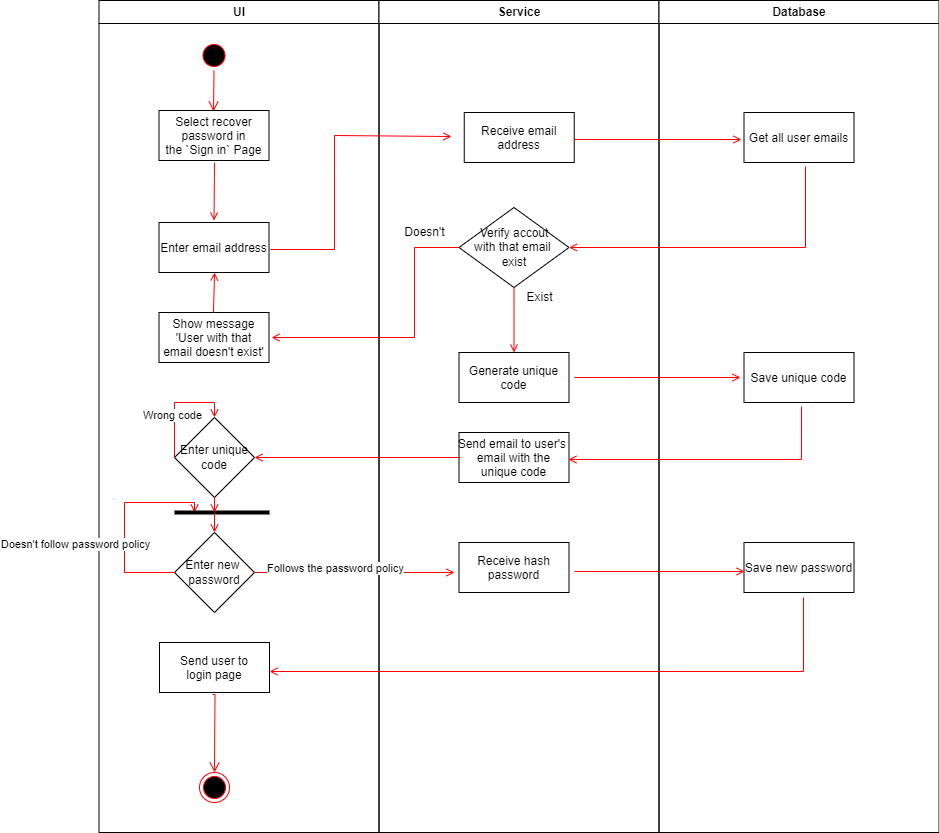

The diagram above was exported from draw.io. Its source (the exported page's mxGraphModel, read from the mxfile embedded in the PNG):
<mxGraphModel dx="1422" dy="762" grid="1" gridSize="10" guides="1" tooltips="1" connect="1" arrows="1" fold="1" page="1" pageScale="1" pageWidth="1169" pageHeight="826" background="none" math="0" shadow="0">
  <root>
    <mxCell id="0" />
    <mxCell id="1" parent="0" />
    <mxCell id="2" value="UI" style="swimlane;whiteSpace=wrap" parent="1" vertex="1">
      <mxGeometry x="164.5" y="128" width="280" height="832" as="geometry" />
    </mxCell>
    <mxCell id="5" value="" style="ellipse;shape=startState;fillColor=#000000;strokeColor=#ff0000;" parent="2" vertex="1">
      <mxGeometry x="100" y="40" width="30" height="30" as="geometry" />
    </mxCell>
    <mxCell id="6" value="" style="edgeStyle=elbowEdgeStyle;elbow=horizontal;verticalAlign=bottom;endArrow=open;endSize=8;strokeColor=#FF0000;endFill=1;rounded=0;entryX=0.495;entryY=0.02;entryDx=0;entryDy=0;entryPerimeter=0;" parent="2" source="5" target="7" edge="1">
      <mxGeometry x="100" y="40" as="geometry">
        <mxPoint x="115" y="110" as="targetPoint" />
      </mxGeometry>
    </mxCell>
    <mxCell id="7" value="Select recover &#10;password in &#10;the `Sign in` Page" style="" parent="2" vertex="1">
      <mxGeometry x="60" y="110" width="110" height="50" as="geometry" />
    </mxCell>
    <mxCell id="9" value="" style="endArrow=open;strokeColor=#FF0000;endFill=1;rounded=0" parent="2" edge="1">
      <mxGeometry relative="1" as="geometry">
        <mxPoint x="115.5" y="162" as="sourcePoint" />
        <mxPoint x="115" y="220" as="targetPoint" />
      </mxGeometry>
    </mxCell>
    <mxCell id="3Gkku0xkLeFtSGZ1X02T-42" value="Enter email address" style="" parent="2" vertex="1">
      <mxGeometry x="60" y="222" width="110" height="50" as="geometry" />
    </mxCell>
    <mxCell id="3Gkku0xkLeFtSGZ1X02T-58" value="Show message &#10;'User with that&#10;email doesn't exist'" style="" parent="2" vertex="1">
      <mxGeometry x="60" y="312" width="110" height="50" as="geometry" />
    </mxCell>
    <mxCell id="3Gkku0xkLeFtSGZ1X02T-61" value="" style="endArrow=open;strokeColor=#FF0000;endFill=1;rounded=0;exitX=0.495;exitY=0;exitDx=0;exitDy=0;exitPerimeter=0;entryX=0.505;entryY=1;entryDx=0;entryDy=0;entryPerimeter=0;" parent="2" source="3Gkku0xkLeFtSGZ1X02T-58" target="3Gkku0xkLeFtSGZ1X02T-42" edge="1">
      <mxGeometry relative="1" as="geometry">
        <mxPoint x="125" y="170" as="sourcePoint" />
        <mxPoint x="125" y="230" as="targetPoint" />
      </mxGeometry>
    </mxCell>
    <mxCell id="3Gkku0xkLeFtSGZ1X02T-75" value="Enter unique code" style="rhombus;whiteSpace=wrap;html=1;" parent="2" vertex="1">
      <mxGeometry x="75.5" y="417" width="80" height="80" as="geometry" />
    </mxCell>
    <mxCell id="3Gkku0xkLeFtSGZ1X02T-77" value="" style="endArrow=open;strokeColor=#FF0000;endFill=1;rounded=0;exitX=0;exitY=0.5;exitDx=0;exitDy=0;entryX=0.5;entryY=0;entryDx=0;entryDy=0;" parent="2" source="3Gkku0xkLeFtSGZ1X02T-75" target="3Gkku0xkLeFtSGZ1X02T-75" edge="1">
      <mxGeometry relative="1" as="geometry">
        <mxPoint x="712.5300000000002" y="416" as="sourcePoint" />
        <mxPoint x="145.5" y="402" as="targetPoint" />
        <Array as="points">
          <mxPoint x="75.5" y="402" />
          <mxPoint x="115.5" y="402" />
        </Array>
      </mxGeometry>
    </mxCell>
    <mxCell id="3Gkku0xkLeFtSGZ1X02T-78" value="Wrong code" style="edgeLabel;html=1;align=center;verticalAlign=middle;resizable=0;points=[];" parent="3Gkku0xkLeFtSGZ1X02T-77" connectable="0" vertex="1">
      <mxGeometry x="-0.2182" y="3" relative="1" as="geometry">
        <mxPoint as="offset" />
      </mxGeometry>
    </mxCell>
    <mxCell id="3Gkku0xkLeFtSGZ1X02T-80" value="Enter new&amp;nbsp;&lt;br&gt;password" style="rhombus;whiteSpace=wrap;html=1;" parent="2" vertex="1">
      <mxGeometry x="75.5" y="532" width="80" height="80" as="geometry" />
    </mxCell>
    <mxCell id="3Gkku0xkLeFtSGZ1X02T-85" value="" style="endArrow=open;strokeColor=#FF0000;endFill=1;rounded=0;exitX=0;exitY=0.5;exitDx=0;exitDy=0;" parent="2" source="3Gkku0xkLeFtSGZ1X02T-80" edge="1">
      <mxGeometry relative="1" as="geometry">
        <mxPoint x="85.5" y="467" as="sourcePoint" />
        <mxPoint x="95.5" y="512" as="targetPoint" />
        <Array as="points">
          <mxPoint x="25.5" y="572" />
          <mxPoint x="25.5" y="502" />
          <mxPoint x="95.5" y="502" />
        </Array>
      </mxGeometry>
    </mxCell>
    <mxCell id="3Gkku0xkLeFtSGZ1X02T-86" value="Doesn't follow password policy" style="edgeLabel;html=1;align=center;verticalAlign=middle;resizable=0;points=[];" parent="3Gkku0xkLeFtSGZ1X02T-85" connectable="0" vertex="1">
      <mxGeometry x="-0.2182" y="3" relative="1" as="geometry">
        <mxPoint x="-47" y="-1" as="offset" />
      </mxGeometry>
    </mxCell>
    <mxCell id="3Gkku0xkLeFtSGZ1X02T-95" value="Send user to &#10;login page" style="" parent="2" vertex="1">
      <mxGeometry x="60.5" y="642" width="110" height="50" as="geometry" />
    </mxCell>
    <mxCell id="3Gkku0xkLeFtSGZ1X02T-96" value="" style="ellipse;html=1;shape=endState;fillColor=#000000;strokeColor=#ff0000;direction=south;" parent="2" vertex="1">
      <mxGeometry x="100.5" y="772" width="30" height="30" as="geometry" />
    </mxCell>
    <mxCell id="3Gkku0xkLeFtSGZ1X02T-97" value="" style="edgeStyle=elbowEdgeStyle;elbow=horizontal;verticalAlign=bottom;endArrow=open;endSize=8;strokeColor=#FF0000;endFill=1;rounded=0;exitX=0.482;exitY=1.04;exitDx=0;exitDy=0;exitPerimeter=0;" parent="2" source="3Gkku0xkLeFtSGZ1X02T-95" target="3Gkku0xkLeFtSGZ1X02T-96" edge="1">
      <mxGeometry x="-54.5" y="-78" as="geometry">
        <mxPoint x="124.45000000000005" y="121" as="targetPoint" />
        <mxPoint x="125" y="80" as="sourcePoint" />
        <Array as="points">
          <mxPoint x="116" y="692" />
        </Array>
      </mxGeometry>
    </mxCell>
    <mxCell id="89k-ih7s-ZW5_Vs0hDq0-14" value="" style="endArrow=none;html=1;rounded=0;strokeWidth=4;fillColor=#f8cecc;strokeColor=#000000;" parent="2" edge="1">
      <mxGeometry width="50" height="50" relative="1" as="geometry">
        <mxPoint x="75.5" y="512" as="sourcePoint" />
        <mxPoint x="170.5" y="512" as="targetPoint" />
        <Array as="points">
          <mxPoint x="135.5" y="512" />
        </Array>
      </mxGeometry>
    </mxCell>
    <mxCell id="3" value="Service" style="swimlane;whiteSpace=wrap" parent="1" vertex="1">
      <mxGeometry x="444.5" y="128" width="280" height="832" as="geometry" />
    </mxCell>
    <mxCell id="3Gkku0xkLeFtSGZ1X02T-47" value="Verify accout&lt;br&gt;with that email &lt;br&gt;exist" style="rhombus;whiteSpace=wrap;html=1;" parent="3" vertex="1">
      <mxGeometry x="80" y="207" width="110" height="80" as="geometry" />
    </mxCell>
    <mxCell id="3Gkku0xkLeFtSGZ1X02T-51" value="Receive email&#10;address" style="" parent="3" vertex="1">
      <mxGeometry x="85.25" y="112" width="110" height="50" as="geometry" />
    </mxCell>
    <mxCell id="3Gkku0xkLeFtSGZ1X02T-66" value="Generate unique &#10;code" style="" parent="3" vertex="1">
      <mxGeometry x="80" y="352" width="110" height="50" as="geometry" />
    </mxCell>
    <mxCell id="3Gkku0xkLeFtSGZ1X02T-68" value="" style="endArrow=open;strokeColor=#FF0000;endFill=1;rounded=0;exitX=0.5;exitY=1;exitDx=0;exitDy=0;entryX=0.5;entryY=0;entryDx=0;entryDy=0;" parent="3" source="3Gkku0xkLeFtSGZ1X02T-47" target="3Gkku0xkLeFtSGZ1X02T-66" edge="1">
      <mxGeometry relative="1" as="geometry">
        <mxPoint x="-155" y="170" as="sourcePoint" />
        <mxPoint x="-155" y="230" as="targetPoint" />
      </mxGeometry>
    </mxCell>
    <mxCell id="3Gkku0xkLeFtSGZ1X02T-71" value="Send email to user's &#10;email with the &#10;unique code" style="" parent="3" vertex="1">
      <mxGeometry x="80" y="432" width="110" height="50" as="geometry" />
    </mxCell>
    <mxCell id="3Gkku0xkLeFtSGZ1X02T-87" value="Receive hash &#10;password" style="" parent="3" vertex="1">
      <mxGeometry x="80" y="542" width="110" height="50" as="geometry" />
    </mxCell>
    <mxCell id="89k-ih7s-ZW5_Vs0hDq0-16" value="Doesn't" style="text;html=1;align=center;verticalAlign=middle;resizable=0;points=[];autosize=1;strokeColor=none;fillColor=none;" parent="3" vertex="1">
      <mxGeometry x="15.5" y="222" width="60" height="20" as="geometry" />
    </mxCell>
    <mxCell id="89k-ih7s-ZW5_Vs0hDq0-17" value="Exist" style="text;html=1;align=center;verticalAlign=middle;resizable=0;points=[];autosize=1;strokeColor=none;fillColor=none;" parent="3" vertex="1">
      <mxGeometry x="140.5" y="287" width="40" height="20" as="geometry" />
    </mxCell>
    <mxCell id="4" value="Database" style="swimlane;whiteSpace=wrap" parent="1" vertex="1">
      <mxGeometry x="724.5" y="128" width="280" height="832" as="geometry" />
    </mxCell>
    <mxCell id="3Gkku0xkLeFtSGZ1X02T-52" value="Get all user emails" style="" parent="4" vertex="1">
      <mxGeometry x="85" y="112" width="110" height="50" as="geometry" />
    </mxCell>
    <mxCell id="3Gkku0xkLeFtSGZ1X02T-69" value="Save unique code" style="" parent="4" vertex="1">
      <mxGeometry x="85" y="352" width="110" height="50" as="geometry" />
    </mxCell>
    <mxCell id="3Gkku0xkLeFtSGZ1X02T-88" value="Save new password" style="" parent="4" vertex="1">
      <mxGeometry x="85" y="542" width="110" height="50" as="geometry" />
    </mxCell>
    <mxCell id="3Gkku0xkLeFtSGZ1X02T-45" value="" style="endArrow=open;strokeColor=#FF0000;endFill=1;rounded=0;exitX=1.014;exitY=0.54;exitDx=0;exitDy=0;exitPerimeter=0;entryX=-0.025;entryY=0.517;entryDx=0;entryDy=0;entryPerimeter=0;" parent="1" source="3Gkku0xkLeFtSGZ1X02T-42" edge="1">
      <mxGeometry relative="1" as="geometry">
        <mxPoint x="289.5" y="298" as="sourcePoint" />
        <mxPoint x="517" y="264.02" as="targetPoint" />
        <Array as="points">
          <mxPoint x="400" y="377" />
          <mxPoint x="400" y="300" />
          <mxPoint x="400" y="263" />
        </Array>
      </mxGeometry>
    </mxCell>
    <mxCell id="3Gkku0xkLeFtSGZ1X02T-54" value="" style="endArrow=open;strokeColor=#FF0000;endFill=1;rounded=0;entryX=-0.023;entryY=0.54;entryDx=0;entryDy=0;entryPerimeter=0;" parent="1" target="3Gkku0xkLeFtSGZ1X02T-52" edge="1">
      <mxGeometry relative="1" as="geometry">
        <mxPoint x="640" y="267" as="sourcePoint" />
        <mxPoint x="527" y="274.02" as="targetPoint" />
        <Array as="points">
          <mxPoint x="730" y="267" />
        </Array>
      </mxGeometry>
    </mxCell>
    <mxCell id="3Gkku0xkLeFtSGZ1X02T-55" value="" style="endArrow=open;strokeColor=#FF0000;endFill=1;rounded=0;entryX=1;entryY=0.5;entryDx=0;entryDy=0;exitX=0.559;exitY=1.08;exitDx=0;exitDy=0;exitPerimeter=0;" parent="1" source="3Gkku0xkLeFtSGZ1X02T-52" target="3Gkku0xkLeFtSGZ1X02T-47" edge="1">
      <mxGeometry relative="1" as="geometry">
        <mxPoint x="650" y="277" as="sourcePoint" />
        <mxPoint x="816.9699999999998" y="277" as="targetPoint" />
        <Array as="points">
          <mxPoint x="871" y="375" />
        </Array>
      </mxGeometry>
    </mxCell>
    <mxCell id="3Gkku0xkLeFtSGZ1X02T-60" value="" style="endArrow=open;strokeColor=#FF0000;endFill=1;rounded=0;entryX=1.023;entryY=0.5;entryDx=0;entryDy=0;exitX=0;exitY=0.5;exitDx=0;exitDy=0;entryPerimeter=0;" parent="1" source="3Gkku0xkLeFtSGZ1X02T-47" target="3Gkku0xkLeFtSGZ1X02T-58" edge="1">
      <mxGeometry relative="1" as="geometry">
        <mxPoint x="880.9899999999998" y="304" as="sourcePoint" />
        <mxPoint x="644.5" y="385" as="targetPoint" />
        <Array as="points">
          <mxPoint x="480" y="375" />
          <mxPoint x="480" y="465" />
        </Array>
      </mxGeometry>
    </mxCell>
    <mxCell id="3Gkku0xkLeFtSGZ1X02T-70" value="" style="endArrow=open;strokeColor=#FF0000;endFill=1;rounded=0;entryX=-0.032;entryY=0.5;entryDx=0;entryDy=0;entryPerimeter=0;" parent="1" target="3Gkku0xkLeFtSGZ1X02T-69" edge="1">
      <mxGeometry relative="1" as="geometry">
        <mxPoint x="640" y="505" as="sourcePoint" />
        <mxPoint x="527" y="274.02" as="targetPoint" />
        <Array as="points">
          <mxPoint x="690" y="505" />
          <mxPoint x="720" y="505" />
        </Array>
      </mxGeometry>
    </mxCell>
    <mxCell id="3Gkku0xkLeFtSGZ1X02T-72" value="" style="endArrow=open;strokeColor=#FF0000;endFill=1;rounded=0;entryX=0.995;entryY=0.54;entryDx=0;entryDy=0;exitX=0.523;exitY=1.08;exitDx=0;exitDy=0;exitPerimeter=0;entryPerimeter=0;" parent="1" source="3Gkku0xkLeFtSGZ1X02T-69" target="3Gkku0xkLeFtSGZ1X02T-71" edge="1">
      <mxGeometry relative="1" as="geometry">
        <mxPoint x="880.9899999999998" y="304" as="sourcePoint" />
        <mxPoint x="644.5" y="385" as="targetPoint" />
        <Array as="points">
          <mxPoint x="867" y="587" />
        </Array>
      </mxGeometry>
    </mxCell>
    <mxCell id="3Gkku0xkLeFtSGZ1X02T-74" value="" style="endArrow=open;strokeColor=#FF0000;endFill=1;rounded=0;entryX=1;entryY=0.5;entryDx=0;entryDy=0;exitX=0.014;exitY=0.5;exitDx=0;exitDy=0;exitPerimeter=0;" parent="1" source="3Gkku0xkLeFtSGZ1X02T-71" target="3Gkku0xkLeFtSGZ1X02T-75" edge="1">
      <mxGeometry relative="1" as="geometry">
        <mxPoint x="877.0300000000002" y="544" as="sourcePoint" />
        <mxPoint x="339.01" y="584" as="targetPoint" />
        <Array as="points">
          <mxPoint x="450" y="585" />
        </Array>
      </mxGeometry>
    </mxCell>
    <mxCell id="3Gkku0xkLeFtSGZ1X02T-82" value="" style="endArrow=open;strokeColor=#FF0000;endFill=1;rounded=0;exitX=1;exitY=0.5;exitDx=0;exitDy=0;" parent="1" source="3Gkku0xkLeFtSGZ1X02T-80" edge="1">
      <mxGeometry relative="1" as="geometry">
        <mxPoint x="650" y="515" as="sourcePoint" />
        <mxPoint x="520" y="700" as="targetPoint" />
        <Array as="points" />
      </mxGeometry>
    </mxCell>
    <mxCell id="3Gkku0xkLeFtSGZ1X02T-83" value="Follows the password policy" style="edgeLabel;html=1;align=center;verticalAlign=middle;resizable=0;points=[];" parent="3Gkku0xkLeFtSGZ1X02T-82" connectable="0" vertex="1">
      <mxGeometry x="-0.4412" y="1" relative="1" as="geometry">
        <mxPoint x="24" y="-4" as="offset" />
      </mxGeometry>
    </mxCell>
    <mxCell id="3Gkku0xkLeFtSGZ1X02T-92" value="" style="endArrow=open;strokeColor=#FF0000;endFill=1;rounded=0;exitX=1.05;exitY=0.58;exitDx=0;exitDy=0;exitPerimeter=0;entryX=0.005;entryY=0.58;entryDx=0;entryDy=0;entryPerimeter=0;" parent="1" source="3Gkku0xkLeFtSGZ1X02T-87" target="3Gkku0xkLeFtSGZ1X02T-88" edge="1">
      <mxGeometry relative="1" as="geometry">
        <mxPoint x="346.03999999999996" y="387" as="sourcePoint" />
        <mxPoint x="527" y="274.02" as="targetPoint" />
        <Array as="points" />
      </mxGeometry>
    </mxCell>
    <mxCell id="3Gkku0xkLeFtSGZ1X02T-93" value="" style="endArrow=open;strokeColor=#FF0000;endFill=1;rounded=0;exitX=0.541;exitY=1.1;exitDx=0;exitDy=0;exitPerimeter=0;entryX=1;entryY=0.58;entryDx=0;entryDy=0;entryPerimeter=0;" parent="1" source="3Gkku0xkLeFtSGZ1X02T-88" target="3Gkku0xkLeFtSGZ1X02T-95" edge="1">
      <mxGeometry relative="1" as="geometry">
        <mxPoint x="650" y="709" as="sourcePoint" />
        <mxPoint x="300" y="780" as="targetPoint" />
        <Array as="points">
          <mxPoint x="869" y="799" />
        </Array>
      </mxGeometry>
    </mxCell>
    <mxCell id="89k-ih7s-ZW5_Vs0hDq0-12" value="" style="endArrow=open;strokeColor=#FF0000;endFill=1;rounded=0;exitX=0.5;exitY=1;exitDx=0;exitDy=0;" parent="1" source="3Gkku0xkLeFtSGZ1X02T-75" edge="1">
      <mxGeometry relative="1" as="geometry">
        <mxPoint x="280" y="630" as="sourcePoint" />
        <mxPoint x="280" y="640" as="targetPoint" />
        <Array as="points">
          <mxPoint x="280" y="640" />
        </Array>
      </mxGeometry>
    </mxCell>
    <mxCell id="89k-ih7s-ZW5_Vs0hDq0-15" value="" style="endArrow=open;strokeColor=#FF0000;endFill=1;rounded=0;entryX=0.5;entryY=0;entryDx=0;entryDy=0;" parent="1" target="3Gkku0xkLeFtSGZ1X02T-80" edge="1">
      <mxGeometry relative="1" as="geometry">
        <mxPoint x="280" y="640" as="sourcePoint" />
        <mxPoint x="290" y="660" as="targetPoint" />
        <Array as="points" />
      </mxGeometry>
    </mxCell>
  </root>
</mxGraphModel>